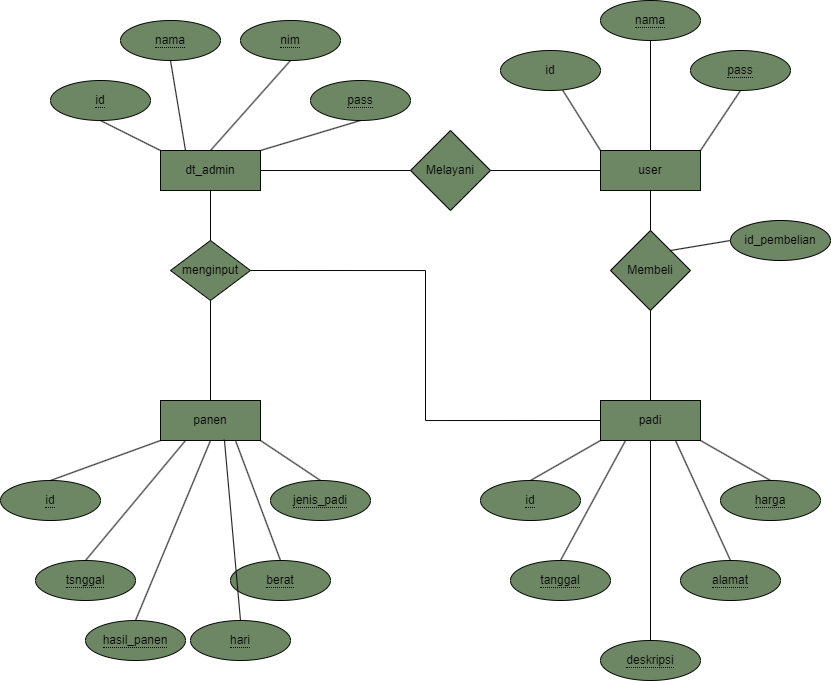

The diagram above was exported from draw.io. Its source (the exported page's mxGraphModel, read from the mxfile embedded in the PNG):
<mxGraphModel dx="1911" dy="541" grid="1" gridSize="10" guides="1" tooltips="1" connect="1" arrows="1" fold="1" page="1" pageScale="1" pageWidth="850" pageHeight="1100" math="0" shadow="0">
  <root>
    <mxCell id="0" />
    <mxCell id="1" parent="0" />
    <mxCell id="FZ9mmvVEtYUstof_y7T--46" value="" style="edgeStyle=orthogonalEdgeStyle;rounded=0;orthogonalLoop=1;jettySize=auto;html=1;endArrow=none;endFill=0;fillColor=#6d8764;strokeColor=#050804;fontColor=#000000;" edge="1" parent="1" source="FZ9mmvVEtYUstof_y7T--1" target="FZ9mmvVEtYUstof_y7T--45">
      <mxGeometry relative="1" as="geometry" />
    </mxCell>
    <mxCell id="FZ9mmvVEtYUstof_y7T--52" value="" style="edgeStyle=orthogonalEdgeStyle;rounded=0;orthogonalLoop=1;jettySize=auto;html=1;endArrow=none;endFill=0;fillColor=#6d8764;strokeColor=#050804;fontColor=#000000;" edge="1" parent="1" source="FZ9mmvVEtYUstof_y7T--1" target="FZ9mmvVEtYUstof_y7T--51">
      <mxGeometry relative="1" as="geometry" />
    </mxCell>
    <mxCell id="FZ9mmvVEtYUstof_y7T--1" value="dt_admin" style="whiteSpace=wrap;html=1;align=center;fillColor=#6d8764;fontColor=#000000;strokeColor=#050804;" vertex="1" parent="1">
      <mxGeometry x="110" y="200" width="100" height="40" as="geometry" />
    </mxCell>
    <mxCell id="FZ9mmvVEtYUstof_y7T--44" style="rounded=0;orthogonalLoop=1;jettySize=auto;html=1;exitX=0.25;exitY=1;exitDx=0;exitDy=0;entryX=0.5;entryY=0;entryDx=0;entryDy=0;endArrow=none;endFill=0;fillColor=#6d8764;strokeColor=#050804;fontColor=#000000;" edge="1" parent="1" source="FZ9mmvVEtYUstof_y7T--2" target="FZ9mmvVEtYUstof_y7T--32">
      <mxGeometry relative="1" as="geometry" />
    </mxCell>
    <mxCell id="FZ9mmvVEtYUstof_y7T--2" value="panen" style="whiteSpace=wrap;html=1;align=center;fillColor=#6d8764;fontColor=#000000;strokeColor=#050804;" vertex="1" parent="1">
      <mxGeometry x="110" y="450" width="100" height="40" as="geometry" />
    </mxCell>
    <mxCell id="FZ9mmvVEtYUstof_y7T--50" value="" style="edgeStyle=orthogonalEdgeStyle;rounded=0;orthogonalLoop=1;jettySize=auto;html=1;endArrow=none;endFill=0;fillColor=#6d8764;strokeColor=#050804;fontColor=#000000;" edge="1" parent="1" source="FZ9mmvVEtYUstof_y7T--3" target="FZ9mmvVEtYUstof_y7T--49">
      <mxGeometry relative="1" as="geometry" />
    </mxCell>
    <mxCell id="FZ9mmvVEtYUstof_y7T--3" value="user" style="whiteSpace=wrap;html=1;align=center;fillColor=#6d8764;fontColor=#000000;strokeColor=#050804;" vertex="1" parent="1">
      <mxGeometry x="550" y="200" width="100" height="40" as="geometry" />
    </mxCell>
    <mxCell id="FZ9mmvVEtYUstof_y7T--4" value="padi" style="whiteSpace=wrap;html=1;align=center;fillColor=#6d8764;fontColor=#000000;strokeColor=#050804;" vertex="1" parent="1">
      <mxGeometry x="550" y="450" width="100" height="40" as="geometry" />
    </mxCell>
    <mxCell id="FZ9mmvVEtYUstof_y7T--9" style="rounded=0;orthogonalLoop=1;jettySize=auto;html=1;exitX=0.5;exitY=1;exitDx=0;exitDy=0;entryX=0;entryY=0;entryDx=0;entryDy=0;endArrow=none;endFill=0;fillColor=#6d8764;strokeColor=#050804;fontColor=#000000;" edge="1" parent="1" source="FZ9mmvVEtYUstof_y7T--5" target="FZ9mmvVEtYUstof_y7T--1">
      <mxGeometry relative="1" as="geometry" />
    </mxCell>
    <mxCell id="FZ9mmvVEtYUstof_y7T--5" value="&lt;span style=&quot;border-bottom: 1px dotted&quot;&gt;&lt;font&gt;id&lt;/font&gt;&lt;/span&gt;" style="ellipse;whiteSpace=wrap;html=1;align=center;fillColor=#6d8764;fontColor=#000000;strokeColor=#050804;" vertex="1" parent="1">
      <mxGeometry y="130" width="100" height="40" as="geometry" />
    </mxCell>
    <mxCell id="FZ9mmvVEtYUstof_y7T--10" style="rounded=0;orthogonalLoop=1;jettySize=auto;html=1;exitX=0.5;exitY=1;exitDx=0;exitDy=0;endArrow=none;endFill=0;entryX=0.25;entryY=0;entryDx=0;entryDy=0;fillColor=#6d8764;strokeColor=#050804;fontColor=#000000;" edge="1" parent="1" source="FZ9mmvVEtYUstof_y7T--6" target="FZ9mmvVEtYUstof_y7T--1">
      <mxGeometry relative="1" as="geometry">
        <mxPoint x="120" y="200" as="targetPoint" />
      </mxGeometry>
    </mxCell>
    <mxCell id="FZ9mmvVEtYUstof_y7T--6" value="&lt;span style=&quot;border-bottom: 1px dotted&quot;&gt;nama&lt;/span&gt;" style="ellipse;whiteSpace=wrap;html=1;align=center;fillColor=#6d8764;fontColor=#000000;strokeColor=#050804;" vertex="1" parent="1">
      <mxGeometry x="70" y="70" width="100" height="40" as="geometry" />
    </mxCell>
    <mxCell id="FZ9mmvVEtYUstof_y7T--11" style="rounded=0;orthogonalLoop=1;jettySize=auto;html=1;exitX=0.5;exitY=1;exitDx=0;exitDy=0;entryX=0.5;entryY=0;entryDx=0;entryDy=0;endArrow=none;endFill=0;fillColor=#6d8764;strokeColor=#050804;fontColor=#000000;" edge="1" parent="1" source="FZ9mmvVEtYUstof_y7T--7" target="FZ9mmvVEtYUstof_y7T--1">
      <mxGeometry relative="1" as="geometry" />
    </mxCell>
    <mxCell id="FZ9mmvVEtYUstof_y7T--7" value="&lt;span style=&quot;border-bottom: 1px dotted&quot;&gt;nim&lt;/span&gt;" style="ellipse;whiteSpace=wrap;html=1;align=center;fillColor=#6d8764;fontColor=#000000;strokeColor=#050804;" vertex="1" parent="1">
      <mxGeometry x="190" y="70" width="100" height="40" as="geometry" />
    </mxCell>
    <mxCell id="FZ9mmvVEtYUstof_y7T--12" style="rounded=0;orthogonalLoop=1;jettySize=auto;html=1;exitX=0.5;exitY=1;exitDx=0;exitDy=0;entryX=1;entryY=0;entryDx=0;entryDy=0;endArrow=none;endFill=0;fillColor=#6d8764;strokeColor=#050804;fontColor=#000000;" edge="1" parent="1" source="FZ9mmvVEtYUstof_y7T--8" target="FZ9mmvVEtYUstof_y7T--1">
      <mxGeometry relative="1" as="geometry" />
    </mxCell>
    <mxCell id="FZ9mmvVEtYUstof_y7T--8" value="&lt;span style=&quot;border-bottom: 1px dotted&quot;&gt;pass&lt;/span&gt;" style="ellipse;whiteSpace=wrap;html=1;align=center;fillColor=#6d8764;fontColor=#000000;strokeColor=#050804;" vertex="1" parent="1">
      <mxGeometry x="260" y="130" width="100" height="40" as="geometry" />
    </mxCell>
    <mxCell id="FZ9mmvVEtYUstof_y7T--17" style="rounded=0;orthogonalLoop=1;jettySize=auto;html=1;exitX=0.5;exitY=1;exitDx=0;exitDy=0;entryX=0.5;entryY=0;entryDx=0;entryDy=0;endArrow=none;endFill=0;fillColor=#6d8764;strokeColor=#050804;fontColor=#000000;" edge="1" parent="1" source="FZ9mmvVEtYUstof_y7T--13" target="FZ9mmvVEtYUstof_y7T--3">
      <mxGeometry relative="1" as="geometry" />
    </mxCell>
    <mxCell id="FZ9mmvVEtYUstof_y7T--13" value="&lt;span style=&quot;border-bottom: 1px dotted&quot;&gt;nama&lt;/span&gt;" style="ellipse;whiteSpace=wrap;html=1;align=center;fillColor=#6d8764;fontColor=#000000;strokeColor=#050804;" vertex="1" parent="1">
      <mxGeometry x="550" y="50" width="100" height="40" as="geometry" />
    </mxCell>
    <mxCell id="FZ9mmvVEtYUstof_y7T--16" style="rounded=0;orthogonalLoop=1;jettySize=auto;html=1;entryX=0;entryY=0;entryDx=0;entryDy=0;endArrow=none;endFill=0;fillColor=#6d8764;strokeColor=#050804;fontColor=#000000;" edge="1" parent="1" source="FZ9mmvVEtYUstof_y7T--14" target="FZ9mmvVEtYUstof_y7T--3">
      <mxGeometry relative="1" as="geometry" />
    </mxCell>
    <mxCell id="FZ9mmvVEtYUstof_y7T--14" value="id" style="ellipse;whiteSpace=wrap;html=1;align=center;fillColor=#6d8764;fontColor=#000000;strokeColor=#050804;" vertex="1" parent="1">
      <mxGeometry x="450" y="100" width="100" height="40" as="geometry" />
    </mxCell>
    <mxCell id="FZ9mmvVEtYUstof_y7T--18" style="rounded=0;orthogonalLoop=1;jettySize=auto;html=1;exitX=0.5;exitY=1;exitDx=0;exitDy=0;entryX=1;entryY=0;entryDx=0;entryDy=0;endArrow=none;endFill=0;fillColor=#6d8764;strokeColor=#050804;fontColor=#000000;" edge="1" parent="1" source="FZ9mmvVEtYUstof_y7T--15" target="FZ9mmvVEtYUstof_y7T--3">
      <mxGeometry relative="1" as="geometry" />
    </mxCell>
    <mxCell id="FZ9mmvVEtYUstof_y7T--15" value="&lt;span style=&quot;border-bottom: 1px dotted&quot;&gt;pass&lt;/span&gt;" style="ellipse;whiteSpace=wrap;html=1;align=center;fillColor=#6d8764;fontColor=#000000;strokeColor=#050804;" vertex="1" parent="1">
      <mxGeometry x="640" y="100" width="100" height="40" as="geometry" />
    </mxCell>
    <mxCell id="FZ9mmvVEtYUstof_y7T--24" style="rounded=0;orthogonalLoop=1;jettySize=auto;html=1;exitX=0.5;exitY=0;exitDx=0;exitDy=0;entryX=0;entryY=1;entryDx=0;entryDy=0;endArrow=none;endFill=0;fillColor=#6d8764;strokeColor=#050804;fontColor=#000000;" edge="1" parent="1" source="FZ9mmvVEtYUstof_y7T--19" target="FZ9mmvVEtYUstof_y7T--4">
      <mxGeometry relative="1" as="geometry" />
    </mxCell>
    <mxCell id="FZ9mmvVEtYUstof_y7T--19" value="&lt;span style=&quot;border-bottom: 1px dotted&quot;&gt;id&lt;/span&gt;" style="ellipse;whiteSpace=wrap;html=1;align=center;fillColor=#6d8764;fontColor=#000000;strokeColor=#050804;" vertex="1" parent="1">
      <mxGeometry x="430" y="530" width="100" height="40" as="geometry" />
    </mxCell>
    <mxCell id="FZ9mmvVEtYUstof_y7T--20" value="&lt;span style=&quot;border-bottom: 1px dotted&quot;&gt;tanggal&lt;/span&gt;" style="ellipse;whiteSpace=wrap;html=1;align=center;fillColor=#6d8764;fontColor=#000000;strokeColor=#050804;" vertex="1" parent="1">
      <mxGeometry x="460" y="610" width="100" height="40" as="geometry" />
    </mxCell>
    <mxCell id="FZ9mmvVEtYUstof_y7T--21" value="&lt;span style=&quot;border-bottom: 1px dotted&quot;&gt;harga&lt;/span&gt;" style="ellipse;whiteSpace=wrap;html=1;align=center;fillColor=#6d8764;fontColor=#000000;strokeColor=#050804;" vertex="1" parent="1">
      <mxGeometry x="670" y="530" width="100" height="40" as="geometry" />
    </mxCell>
    <mxCell id="FZ9mmvVEtYUstof_y7T--22" value="&lt;span style=&quot;border-bottom: 1px dotted&quot;&gt;deskripsi&lt;/span&gt;" style="ellipse;whiteSpace=wrap;html=1;align=center;fillColor=#6d8764;fontColor=#000000;strokeColor=#050804;" vertex="1" parent="1">
      <mxGeometry x="550" y="690" width="100" height="40" as="geometry" />
    </mxCell>
    <mxCell id="FZ9mmvVEtYUstof_y7T--23" value="&lt;span style=&quot;border-bottom: 1px dotted&quot;&gt;alamat&lt;/span&gt;" style="ellipse;whiteSpace=wrap;html=1;align=center;fillColor=#6d8764;fontColor=#000000;strokeColor=#050804;" vertex="1" parent="1">
      <mxGeometry x="630" y="610" width="100" height="40" as="geometry" />
    </mxCell>
    <mxCell id="FZ9mmvVEtYUstof_y7T--26" style="rounded=0;orthogonalLoop=1;jettySize=auto;html=1;exitX=0.5;exitY=0;exitDx=0;exitDy=0;entryX=0.25;entryY=1;entryDx=0;entryDy=0;endArrow=none;endFill=0;fillColor=#6d8764;strokeColor=#050804;fontColor=#000000;" edge="1" parent="1" source="FZ9mmvVEtYUstof_y7T--20" target="FZ9mmvVEtYUstof_y7T--4">
      <mxGeometry relative="1" as="geometry">
        <mxPoint x="490" y="540" as="sourcePoint" />
        <mxPoint x="560" y="500" as="targetPoint" />
      </mxGeometry>
    </mxCell>
    <mxCell id="FZ9mmvVEtYUstof_y7T--27" style="rounded=0;orthogonalLoop=1;jettySize=auto;html=1;exitX=0.5;exitY=0;exitDx=0;exitDy=0;entryX=0.5;entryY=1;entryDx=0;entryDy=0;endArrow=none;endFill=0;fillColor=#6d8764;strokeColor=#050804;fontColor=#000000;" edge="1" parent="1" source="FZ9mmvVEtYUstof_y7T--22" target="FZ9mmvVEtYUstof_y7T--4">
      <mxGeometry relative="1" as="geometry">
        <mxPoint x="520" y="620" as="sourcePoint" />
        <mxPoint x="585" y="500" as="targetPoint" />
      </mxGeometry>
    </mxCell>
    <mxCell id="FZ9mmvVEtYUstof_y7T--28" style="rounded=0;orthogonalLoop=1;jettySize=auto;html=1;exitX=0.5;exitY=0;exitDx=0;exitDy=0;entryX=0.75;entryY=1;entryDx=0;entryDy=0;endArrow=none;endFill=0;fillColor=#6d8764;strokeColor=#050804;fontColor=#000000;" edge="1" parent="1" source="FZ9mmvVEtYUstof_y7T--23" target="FZ9mmvVEtYUstof_y7T--4">
      <mxGeometry relative="1" as="geometry">
        <mxPoint x="610" y="610" as="sourcePoint" />
        <mxPoint x="675" y="490" as="targetPoint" />
      </mxGeometry>
    </mxCell>
    <mxCell id="FZ9mmvVEtYUstof_y7T--29" style="rounded=0;orthogonalLoop=1;jettySize=auto;html=1;exitX=0.5;exitY=0;exitDx=0;exitDy=0;entryX=1;entryY=1;entryDx=0;entryDy=0;endArrow=none;endFill=0;fillColor=#6d8764;strokeColor=#050804;fontColor=#000000;" edge="1" parent="1" source="FZ9mmvVEtYUstof_y7T--21" target="FZ9mmvVEtYUstof_y7T--4">
      <mxGeometry relative="1" as="geometry">
        <mxPoint x="717.5" y="530" as="sourcePoint" />
        <mxPoint x="782.5" y="410" as="targetPoint" />
      </mxGeometry>
    </mxCell>
    <mxCell id="FZ9mmvVEtYUstof_y7T--30" value="&lt;span style=&quot;border-bottom: 1px dotted&quot;&gt;hari&lt;/span&gt;" style="ellipse;whiteSpace=wrap;html=1;align=center;fillColor=#6d8764;fontColor=#000000;strokeColor=#050804;" vertex="1" parent="1">
      <mxGeometry x="140" y="670" width="100" height="40" as="geometry" />
    </mxCell>
    <mxCell id="FZ9mmvVEtYUstof_y7T--31" value="&lt;span style=&quot;border-bottom: 1px dotted&quot;&gt;id&lt;/span&gt;" style="ellipse;whiteSpace=wrap;html=1;align=center;fillColor=#6d8764;fontColor=#000000;strokeColor=#050804;" vertex="1" parent="1">
      <mxGeometry x="-50" y="530" width="100" height="40" as="geometry" />
    </mxCell>
    <mxCell id="FZ9mmvVEtYUstof_y7T--32" value="&lt;span style=&quot;border-bottom: 1px dotted&quot;&gt;tsnggal&lt;/span&gt;" style="ellipse;whiteSpace=wrap;html=1;align=center;fillColor=#6d8764;fontColor=#000000;strokeColor=#050804;" vertex="1" parent="1">
      <mxGeometry x="-15" y="610" width="100" height="40" as="geometry" />
    </mxCell>
    <mxCell id="FZ9mmvVEtYUstof_y7T--33" value="&lt;span style=&quot;border-bottom: 1px dotted&quot;&gt;hasil_panen&lt;/span&gt;" style="ellipse;whiteSpace=wrap;html=1;align=center;fillColor=#6d8764;fontColor=#000000;strokeColor=#050804;" vertex="1" parent="1">
      <mxGeometry x="35" y="670" width="100" height="40" as="geometry" />
    </mxCell>
    <mxCell id="FZ9mmvVEtYUstof_y7T--41" style="rounded=0;orthogonalLoop=1;jettySize=auto;html=1;exitX=0.5;exitY=0;exitDx=0;exitDy=0;entryX=0.75;entryY=1;entryDx=0;entryDy=0;endArrow=none;endFill=0;fillColor=#6d8764;strokeColor=#050804;fontColor=#000000;" edge="1" parent="1" source="FZ9mmvVEtYUstof_y7T--34" target="FZ9mmvVEtYUstof_y7T--2">
      <mxGeometry relative="1" as="geometry" />
    </mxCell>
    <mxCell id="FZ9mmvVEtYUstof_y7T--34" value="&lt;span style=&quot;border-bottom: 1px dotted&quot;&gt;berat&lt;/span&gt;" style="ellipse;whiteSpace=wrap;html=1;align=center;fillColor=#6d8764;fontColor=#000000;strokeColor=#050804;" vertex="1" parent="1">
      <mxGeometry x="180" y="610" width="100" height="40" as="geometry" />
    </mxCell>
    <mxCell id="FZ9mmvVEtYUstof_y7T--42" style="rounded=0;orthogonalLoop=1;jettySize=auto;html=1;exitX=0.5;exitY=0;exitDx=0;exitDy=0;entryX=1;entryY=1;entryDx=0;entryDy=0;endArrow=none;endFill=0;fillColor=#6d8764;strokeColor=#050804;fontColor=#000000;" edge="1" parent="1" source="FZ9mmvVEtYUstof_y7T--35" target="FZ9mmvVEtYUstof_y7T--2">
      <mxGeometry relative="1" as="geometry" />
    </mxCell>
    <mxCell id="FZ9mmvVEtYUstof_y7T--35" value="&lt;span style=&quot;border-bottom: 1px dotted&quot;&gt;jenis_padi&lt;/span&gt;" style="ellipse;whiteSpace=wrap;html=1;align=center;fillColor=#6d8764;fontColor=#000000;strokeColor=#050804;" vertex="1" parent="1">
      <mxGeometry x="220" y="530" width="100" height="40" as="geometry" />
    </mxCell>
    <mxCell id="FZ9mmvVEtYUstof_y7T--37" style="rounded=0;orthogonalLoop=1;jettySize=auto;html=1;exitX=0.5;exitY=0;exitDx=0;exitDy=0;entryX=0;entryY=1;entryDx=0;entryDy=0;endArrow=none;endFill=0;fillColor=#6d8764;strokeColor=#050804;fontColor=#000000;" edge="1" parent="1" source="FZ9mmvVEtYUstof_y7T--31" target="FZ9mmvVEtYUstof_y7T--2">
      <mxGeometry relative="1" as="geometry">
        <mxPoint y="520" as="sourcePoint" />
        <mxPoint y="320" as="targetPoint" />
      </mxGeometry>
    </mxCell>
    <mxCell id="FZ9mmvVEtYUstof_y7T--38" style="rounded=0;orthogonalLoop=1;jettySize=auto;html=1;exitX=0.5;exitY=0;exitDx=0;exitDy=0;entryX=0.639;entryY=0.979;entryDx=0;entryDy=0;endArrow=none;endFill=0;entryPerimeter=0;fillColor=#6d8764;strokeColor=#050804;fontColor=#000000;" edge="1" parent="1" source="FZ9mmvVEtYUstof_y7T--30" target="FZ9mmvVEtYUstof_y7T--2">
      <mxGeometry relative="1" as="geometry">
        <mxPoint x="150" y="680" as="sourcePoint" />
        <mxPoint x="150" y="480" as="targetPoint" />
      </mxGeometry>
    </mxCell>
    <mxCell id="FZ9mmvVEtYUstof_y7T--39" style="rounded=0;orthogonalLoop=1;jettySize=auto;html=1;exitX=0.5;exitY=0;exitDx=0;exitDy=0;entryX=0.5;entryY=1;entryDx=0;entryDy=0;endArrow=none;endFill=0;fillColor=#6d8764;strokeColor=#050804;fontColor=#000000;" edge="1" parent="1" source="FZ9mmvVEtYUstof_y7T--33" target="FZ9mmvVEtYUstof_y7T--2">
      <mxGeometry relative="1" as="geometry">
        <mxPoint x="100" y="670" as="sourcePoint" />
        <mxPoint x="100" y="470" as="targetPoint" />
      </mxGeometry>
    </mxCell>
    <mxCell id="FZ9mmvVEtYUstof_y7T--47" style="edgeStyle=orthogonalEdgeStyle;rounded=0;orthogonalLoop=1;jettySize=auto;html=1;exitX=0.5;exitY=1;exitDx=0;exitDy=0;entryX=0.5;entryY=0;entryDx=0;entryDy=0;endArrow=none;endFill=0;fillColor=#6d8764;strokeColor=#050804;fontColor=#000000;" edge="1" parent="1" source="FZ9mmvVEtYUstof_y7T--45" target="FZ9mmvVEtYUstof_y7T--2">
      <mxGeometry relative="1" as="geometry" />
    </mxCell>
    <mxCell id="FZ9mmvVEtYUstof_y7T--53" style="edgeStyle=orthogonalEdgeStyle;rounded=0;orthogonalLoop=1;jettySize=auto;html=1;exitX=1;exitY=0.5;exitDx=0;exitDy=0;entryX=0;entryY=0.5;entryDx=0;entryDy=0;endArrow=none;endFill=0;fillColor=#6d8764;strokeColor=#050804;fontColor=#000000;" edge="1" parent="1" source="FZ9mmvVEtYUstof_y7T--45" target="FZ9mmvVEtYUstof_y7T--4">
      <mxGeometry relative="1" as="geometry" />
    </mxCell>
    <mxCell id="FZ9mmvVEtYUstof_y7T--45" value="menginput" style="rhombus;whiteSpace=wrap;html=1;fillColor=#6d8764;fontColor=#000000;strokeColor=#050804;" vertex="1" parent="1">
      <mxGeometry x="120" y="290" width="80" height="60" as="geometry" />
    </mxCell>
    <mxCell id="FZ9mmvVEtYUstof_y7T--55" style="edgeStyle=orthogonalEdgeStyle;rounded=0;orthogonalLoop=1;jettySize=auto;html=1;exitX=0.5;exitY=1;exitDx=0;exitDy=0;endArrow=none;endFill=0;fillColor=#6d8764;strokeColor=#050804;fontColor=#000000;" edge="1" parent="1" source="FZ9mmvVEtYUstof_y7T--49" target="FZ9mmvVEtYUstof_y7T--4">
      <mxGeometry relative="1" as="geometry" />
    </mxCell>
    <mxCell id="FZ9mmvVEtYUstof_y7T--49" value="Membeli" style="rhombus;whiteSpace=wrap;html=1;fillColor=#6d8764;fontColor=#000000;strokeColor=#050804;" vertex="1" parent="1">
      <mxGeometry x="560" y="280" width="80" height="80" as="geometry" />
    </mxCell>
    <mxCell id="FZ9mmvVEtYUstof_y7T--54" style="edgeStyle=orthogonalEdgeStyle;rounded=0;orthogonalLoop=1;jettySize=auto;html=1;exitX=1;exitY=0.5;exitDx=0;exitDy=0;endArrow=none;endFill=0;fillColor=#6d8764;strokeColor=#050804;fontColor=#000000;" edge="1" parent="1" source="FZ9mmvVEtYUstof_y7T--51" target="FZ9mmvVEtYUstof_y7T--3">
      <mxGeometry relative="1" as="geometry" />
    </mxCell>
    <mxCell id="FZ9mmvVEtYUstof_y7T--51" value="Melayani" style="rhombus;whiteSpace=wrap;html=1;fillColor=#6d8764;fontColor=#000000;strokeColor=#050804;" vertex="1" parent="1">
      <mxGeometry x="360" y="180" width="80" height="80" as="geometry" />
    </mxCell>
    <mxCell id="FZ9mmvVEtYUstof_y7T--77" style="rounded=0;orthogonalLoop=1;jettySize=auto;html=1;exitX=0;exitY=0.5;exitDx=0;exitDy=0;entryX=1;entryY=0;entryDx=0;entryDy=0;endArrow=none;endFill=0;" edge="1" parent="1" source="FZ9mmvVEtYUstof_y7T--76" target="FZ9mmvVEtYUstof_y7T--49">
      <mxGeometry relative="1" as="geometry" />
    </mxCell>
    <mxCell id="FZ9mmvVEtYUstof_y7T--76" value="id_pembelian" style="ellipse;whiteSpace=wrap;html=1;align=center;fillColor=#6d8764;fontColor=#000000;strokeColor=#000000;" vertex="1" parent="1">
      <mxGeometry x="680" y="270" width="100" height="40" as="geometry" />
    </mxCell>
  </root>
</mxGraphModel>